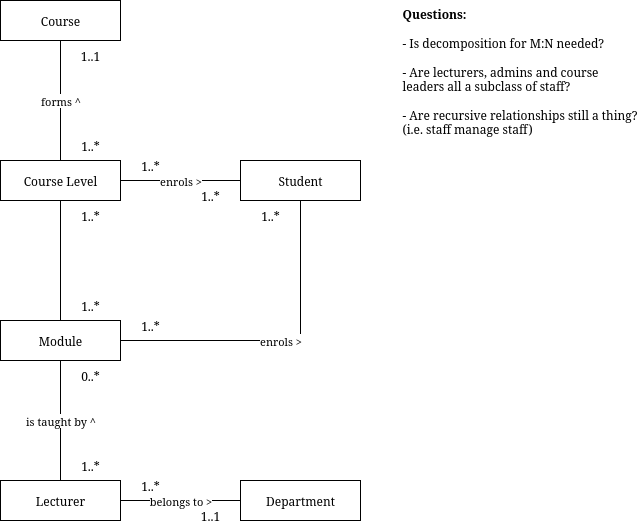

The diagram above was exported from draw.io. Its source (the exported page's mxGraphModel, read from the mxfile embedded in the PNG):
<mxGraphModel dx="1106" dy="604" grid="1" gridSize="10" guides="1" tooltips="1" connect="1" arrows="1" fold="1" page="1" pageScale="1" pageWidth="850" pageHeight="1100" math="0" shadow="0">
  <root>
    <mxCell id="0" />
    <mxCell id="1" parent="0" />
    <mxCell id="B4zrfahSLMwOtFslpGJ5-7" value="forms ^" style="edgeStyle=orthogonalEdgeStyle;rounded=0;orthogonalLoop=1;jettySize=auto;html=1;exitX=0.5;exitY=1;exitDx=0;exitDy=0;endArrow=none;endFill=0;" edge="1" parent="1" source="B4zrfahSLMwOtFslpGJ5-1" target="B4zrfahSLMwOtFslpGJ5-2">
      <mxGeometry relative="1" as="geometry" />
    </mxCell>
    <mxCell id="B4zrfahSLMwOtFslpGJ5-1" value="Course" style="rounded=0;whiteSpace=wrap;html=1;" vertex="1" parent="1">
      <mxGeometry x="80" y="40" width="120" height="40" as="geometry" />
    </mxCell>
    <mxCell id="B4zrfahSLMwOtFslpGJ5-8" style="edgeStyle=orthogonalEdgeStyle;rounded=0;orthogonalLoop=1;jettySize=auto;html=1;exitX=0.5;exitY=1;exitDx=0;exitDy=0;endArrow=none;endFill=0;" edge="1" parent="1" source="B4zrfahSLMwOtFslpGJ5-2" target="B4zrfahSLMwOtFslpGJ5-3">
      <mxGeometry relative="1" as="geometry" />
    </mxCell>
    <mxCell id="B4zrfahSLMwOtFslpGJ5-10" value="enrols &amp;gt;" style="edgeStyle=orthogonalEdgeStyle;rounded=0;orthogonalLoop=1;jettySize=auto;html=1;exitX=1;exitY=0.5;exitDx=0;exitDy=0;endArrow=none;endFill=0;" edge="1" parent="1" source="B4zrfahSLMwOtFslpGJ5-2" target="B4zrfahSLMwOtFslpGJ5-5">
      <mxGeometry relative="1" as="geometry" />
    </mxCell>
    <mxCell id="B4zrfahSLMwOtFslpGJ5-2" value="Course Level" style="rounded=0;whiteSpace=wrap;html=1;" vertex="1" parent="1">
      <mxGeometry x="80" y="200" width="120" height="40" as="geometry" />
    </mxCell>
    <mxCell id="B4zrfahSLMwOtFslpGJ5-11" value="enrols &amp;gt;" style="edgeStyle=orthogonalEdgeStyle;rounded=0;orthogonalLoop=1;jettySize=auto;html=1;exitX=1;exitY=0.5;exitDx=0;exitDy=0;endArrow=none;endFill=0;" edge="1" parent="1" source="B4zrfahSLMwOtFslpGJ5-3" target="B4zrfahSLMwOtFslpGJ5-5">
      <mxGeometry relative="1" as="geometry" />
    </mxCell>
    <mxCell id="B4zrfahSLMwOtFslpGJ5-3" value="Module" style="rounded=0;whiteSpace=wrap;html=1;" vertex="1" parent="1">
      <mxGeometry x="80" y="360" width="120" height="40" as="geometry" />
    </mxCell>
    <mxCell id="B4zrfahSLMwOtFslpGJ5-9" value="is taught by ^" style="edgeStyle=orthogonalEdgeStyle;rounded=0;orthogonalLoop=1;jettySize=auto;html=1;exitX=0.5;exitY=0;exitDx=0;exitDy=0;endArrow=none;endFill=0;" edge="1" parent="1" source="B4zrfahSLMwOtFslpGJ5-4" target="B4zrfahSLMwOtFslpGJ5-3">
      <mxGeometry relative="1" as="geometry" />
    </mxCell>
    <mxCell id="B4zrfahSLMwOtFslpGJ5-12" value="belongs to &amp;gt;" style="edgeStyle=orthogonalEdgeStyle;rounded=0;orthogonalLoop=1;jettySize=auto;html=1;exitX=1;exitY=0.5;exitDx=0;exitDy=0;endArrow=none;endFill=0;" edge="1" parent="1" source="B4zrfahSLMwOtFslpGJ5-4" target="B4zrfahSLMwOtFslpGJ5-6">
      <mxGeometry relative="1" as="geometry" />
    </mxCell>
    <mxCell id="B4zrfahSLMwOtFslpGJ5-4" value="Lecturer" style="rounded=0;whiteSpace=wrap;html=1;" vertex="1" parent="1">
      <mxGeometry x="80" y="520" width="120" height="40" as="geometry" />
    </mxCell>
    <mxCell id="B4zrfahSLMwOtFslpGJ5-5" value="Student" style="rounded=0;whiteSpace=wrap;html=1;" vertex="1" parent="1">
      <mxGeometry x="320" y="200" width="120" height="40" as="geometry" />
    </mxCell>
    <mxCell id="B4zrfahSLMwOtFslpGJ5-6" value="Department" style="rounded=0;whiteSpace=wrap;html=1;" vertex="1" parent="1">
      <mxGeometry x="320" y="520" width="120" height="40" as="geometry" />
    </mxCell>
    <mxCell id="B4zrfahSLMwOtFslpGJ5-13" value="&lt;div&gt;&lt;b&gt;Questions:&lt;/b&gt;&lt;/div&gt;&lt;div&gt;&lt;br&gt;&lt;/div&gt;&lt;div&gt;- Is decomposition for M:N needed?&lt;/div&gt;&lt;div&gt;&lt;br&gt;&lt;/div&gt;&lt;div&gt;- Are lecturers, admins and course leaders all a subclass of staff?&lt;/div&gt;&lt;div&gt;&lt;br&gt;&lt;/div&gt;&lt;div&gt;- Are recursive relationships still a thing? (i.e. staff manage staff)&lt;/div&gt;" style="text;html=1;align=left;verticalAlign=top;whiteSpace=wrap;rounded=0;" vertex="1" parent="1">
      <mxGeometry x="480" y="40" width="240" height="160" as="geometry" />
    </mxCell>
    <mxCell id="B4zrfahSLMwOtFslpGJ5-14" value="1..1" style="text;html=1;align=center;verticalAlign=middle;whiteSpace=wrap;rounded=0;" vertex="1" parent="1">
      <mxGeometry x="140" y="80" width="60" height="30" as="geometry" />
    </mxCell>
    <mxCell id="B4zrfahSLMwOtFslpGJ5-15" value="1..*" style="text;html=1;align=center;verticalAlign=middle;whiteSpace=wrap;rounded=0;" vertex="1" parent="1">
      <mxGeometry x="140" y="170" width="60" height="30" as="geometry" />
    </mxCell>
    <mxCell id="B4zrfahSLMwOtFslpGJ5-17" value="1..*" style="text;html=1;align=center;verticalAlign=middle;whiteSpace=wrap;rounded=0;" vertex="1" parent="1">
      <mxGeometry x="200" y="190" width="60" height="30" as="geometry" />
    </mxCell>
    <mxCell id="B4zrfahSLMwOtFslpGJ5-18" value="1..*" style="text;html=1;align=center;verticalAlign=middle;whiteSpace=wrap;rounded=0;" vertex="1" parent="1">
      <mxGeometry x="260" y="220" width="60" height="30" as="geometry" />
    </mxCell>
    <mxCell id="B4zrfahSLMwOtFslpGJ5-19" value="1..*" style="text;html=1;align=center;verticalAlign=middle;whiteSpace=wrap;rounded=0;" vertex="1" parent="1">
      <mxGeometry x="320" y="240" width="60" height="30" as="geometry" />
    </mxCell>
    <mxCell id="B4zrfahSLMwOtFslpGJ5-20" value="1..*" style="text;html=1;align=center;verticalAlign=middle;whiteSpace=wrap;rounded=0;" vertex="1" parent="1">
      <mxGeometry x="200" y="350" width="60" height="30" as="geometry" />
    </mxCell>
    <mxCell id="B4zrfahSLMwOtFslpGJ5-22" value="1..*" style="text;html=1;align=center;verticalAlign=middle;whiteSpace=wrap;rounded=0;" vertex="1" parent="1">
      <mxGeometry x="140" y="240" width="60" height="30" as="geometry" />
    </mxCell>
    <mxCell id="B4zrfahSLMwOtFslpGJ5-23" value="1..*" style="text;html=1;align=center;verticalAlign=middle;whiteSpace=wrap;rounded=0;" vertex="1" parent="1">
      <mxGeometry x="140" y="330" width="60" height="30" as="geometry" />
    </mxCell>
    <mxCell id="B4zrfahSLMwOtFslpGJ5-24" value="0..*" style="text;html=1;align=center;verticalAlign=middle;whiteSpace=wrap;rounded=0;" vertex="1" parent="1">
      <mxGeometry x="140" y="400" width="60" height="30" as="geometry" />
    </mxCell>
    <mxCell id="B4zrfahSLMwOtFslpGJ5-25" value="1..*" style="text;html=1;align=center;verticalAlign=middle;whiteSpace=wrap;rounded=0;" vertex="1" parent="1">
      <mxGeometry x="140" y="490" width="60" height="30" as="geometry" />
    </mxCell>
    <mxCell id="B4zrfahSLMwOtFslpGJ5-26" value="1..*" style="text;html=1;align=center;verticalAlign=middle;whiteSpace=wrap;rounded=0;" vertex="1" parent="1">
      <mxGeometry x="200" y="510" width="60" height="30" as="geometry" />
    </mxCell>
    <mxCell id="B4zrfahSLMwOtFslpGJ5-27" value="1..1" style="text;html=1;align=center;verticalAlign=middle;whiteSpace=wrap;rounded=0;" vertex="1" parent="1">
      <mxGeometry x="260" y="540" width="60" height="30" as="geometry" />
    </mxCell>
  </root>
</mxGraphModel>